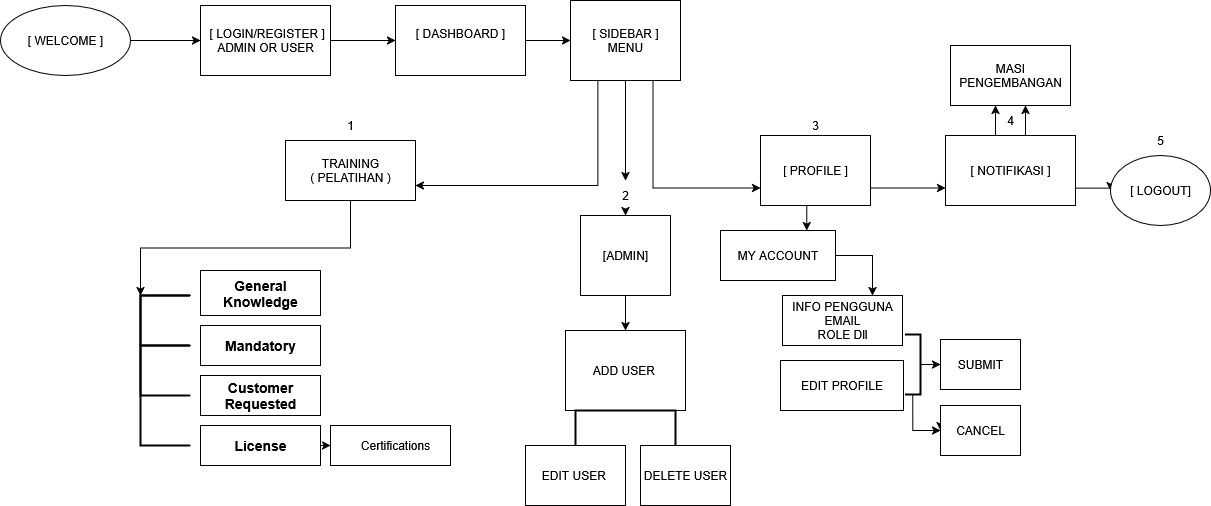

The diagram above was exported from draw.io. Its source (the exported page's mxGraphModel, read from the mxfile embedded in the PNG):
<mxGraphModel dx="1134" dy="563" grid="1" gridSize="10" guides="1" tooltips="1" connect="1" arrows="1" fold="1" page="0" pageScale="1" pageWidth="1100" pageHeight="850" background="light-dark(#FFFFFF,#000000)" math="0" shadow="0">
  <root>
    <mxCell id="0" />
    <mxCell id="1" parent="0" />
    <mxCell id="4PnnxyTYfSgEK4dYYUwf-5" value="" style="edgeStyle=orthogonalEdgeStyle;rounded=0;orthogonalLoop=1;jettySize=auto;html=1;" parent="1" source="4PnnxyTYfSgEK4dYYUwf-3" target="4PnnxyTYfSgEK4dYYUwf-4" edge="1">
      <mxGeometry relative="1" as="geometry" />
    </mxCell>
    <mxCell id="4PnnxyTYfSgEK4dYYUwf-3" value="[ WELCOME ]" style="rounded=0;whiteSpace=wrap;html=1;shape=ellipse;perimeter=ellipsePerimeter;" parent="1" vertex="1">
      <mxGeometry x="30" y="90" width="130" height="70" as="geometry" />
    </mxCell>
    <mxCell id="4PnnxyTYfSgEK4dYYUwf-7" value="" style="edgeStyle=orthogonalEdgeStyle;rounded=0;orthogonalLoop=1;jettySize=auto;html=1;" parent="1" source="4PnnxyTYfSgEK4dYYUwf-4" target="4PnnxyTYfSgEK4dYYUwf-6" edge="1">
      <mxGeometry relative="1" as="geometry" />
    </mxCell>
    <mxCell id="4PnnxyTYfSgEK4dYYUwf-4" value="&lt;div&gt;&amp;nbsp;[ LOGIN/REGISTER ]&lt;/div&gt;&lt;div&gt;ADMIN OR USER&lt;/div&gt;" style="rounded=0;whiteSpace=wrap;html=1;" parent="1" vertex="1">
      <mxGeometry x="230" y="90" width="130" height="70" as="geometry" />
    </mxCell>
    <mxCell id="4PnnxyTYfSgEK4dYYUwf-9" value="" style="edgeStyle=orthogonalEdgeStyle;rounded=0;orthogonalLoop=1;jettySize=auto;html=1;" parent="1" source="4PnnxyTYfSgEK4dYYUwf-6" target="4PnnxyTYfSgEK4dYYUwf-8" edge="1">
      <mxGeometry relative="1" as="geometry" />
    </mxCell>
    <mxCell id="4PnnxyTYfSgEK4dYYUwf-6" value="&lt;div&gt;[ DASHBOARD ]&lt;/div&gt;&lt;div&gt;&lt;br&gt;&lt;/div&gt;" style="rounded=0;whiteSpace=wrap;html=1;" parent="1" vertex="1">
      <mxGeometry x="425" y="90" width="130" height="70" as="geometry" />
    </mxCell>
    <mxCell id="wFRaE1-wnlA7VX8M8EpP-22" style="edgeStyle=orthogonalEdgeStyle;rounded=0;orthogonalLoop=1;jettySize=auto;html=1;exitX=0.25;exitY=1;exitDx=0;exitDy=0;entryX=1;entryY=0.75;entryDx=0;entryDy=0;" parent="1" source="4PnnxyTYfSgEK4dYYUwf-8" target="4PnnxyTYfSgEK4dYYUwf-10" edge="1">
      <mxGeometry relative="1" as="geometry" />
    </mxCell>
    <mxCell id="wFRaE1-wnlA7VX8M8EpP-23" style="edgeStyle=orthogonalEdgeStyle;rounded=0;orthogonalLoop=1;jettySize=auto;html=1;exitX=0.5;exitY=1;exitDx=0;exitDy=0;entryX=0.5;entryY=0;entryDx=0;entryDy=0;" parent="1" source="wFRaE1-wnlA7VX8M8EpP-84" target="4PnnxyTYfSgEK4dYYUwf-18" edge="1">
      <mxGeometry relative="1" as="geometry" />
    </mxCell>
    <mxCell id="wFRaE1-wnlA7VX8M8EpP-137" style="edgeStyle=orthogonalEdgeStyle;rounded=0;orthogonalLoop=1;jettySize=auto;html=1;exitX=0.75;exitY=1;exitDx=0;exitDy=0;entryX=0;entryY=0.75;entryDx=0;entryDy=0;" parent="1" source="4PnnxyTYfSgEK4dYYUwf-8" target="4PnnxyTYfSgEK4dYYUwf-26" edge="1">
      <mxGeometry relative="1" as="geometry" />
    </mxCell>
    <mxCell id="4PnnxyTYfSgEK4dYYUwf-8" value="&lt;div&gt;[ SIDEBAR ]&lt;/div&gt;&lt;div&gt;MENU&lt;/div&gt;" style="rounded=0;whiteSpace=wrap;html=1;" parent="1" vertex="1">
      <mxGeometry x="600" y="85" width="110" height="80" as="geometry" />
    </mxCell>
    <mxCell id="4PnnxyTYfSgEK4dYYUwf-10" value="TRAINING&lt;br&gt;( PELATIHAN )" style="rounded=0;whiteSpace=wrap;html=1;" parent="1" vertex="1">
      <mxGeometry x="315" y="225" width="130" height="60" as="geometry" />
    </mxCell>
    <mxCell id="wFRaE1-wnlA7VX8M8EpP-103" style="edgeStyle=orthogonalEdgeStyle;rounded=0;orthogonalLoop=1;jettySize=auto;html=1;exitX=0.5;exitY=1;exitDx=0;exitDy=0;entryX=0.5;entryY=0;entryDx=0;entryDy=0;" parent="1" source="4PnnxyTYfSgEK4dYYUwf-18" target="4PnnxyTYfSgEK4dYYUwf-91" edge="1">
      <mxGeometry relative="1" as="geometry" />
    </mxCell>
    <mxCell id="4PnnxyTYfSgEK4dYYUwf-18" value="[ADMIN]" style="rounded=0;whiteSpace=wrap;html=1;" parent="1" vertex="1">
      <mxGeometry x="610" y="300" width="90" height="80" as="geometry" />
    </mxCell>
    <mxCell id="gw-Z68BUrd7eQpSxmyKo-12" style="edgeStyle=orthogonalEdgeStyle;rounded=0;orthogonalLoop=1;jettySize=auto;html=1;exitX=1;exitY=0.75;exitDx=0;exitDy=0;entryX=0;entryY=0.5;entryDx=0;entryDy=0;" edge="1" parent="1" source="4PnnxyTYfSgEK4dYYUwf-20" target="4PnnxyTYfSgEK4dYYUwf-32">
      <mxGeometry relative="1" as="geometry" />
    </mxCell>
    <mxCell id="4PnnxyTYfSgEK4dYYUwf-20" value="[ NOTIFIKASI ]" style="rounded=0;whiteSpace=wrap;html=1;" parent="1" vertex="1">
      <mxGeometry x="975" y="220" width="130" height="70" as="geometry" />
    </mxCell>
    <mxCell id="wFRaE1-wnlA7VX8M8EpP-81" style="edgeStyle=orthogonalEdgeStyle;rounded=0;orthogonalLoop=1;jettySize=auto;html=1;exitX=1;exitY=0.75;exitDx=0;exitDy=0;entryX=0;entryY=0.75;entryDx=0;entryDy=0;" parent="1" source="4PnnxyTYfSgEK4dYYUwf-26" target="4PnnxyTYfSgEK4dYYUwf-20" edge="1">
      <mxGeometry relative="1" as="geometry" />
    </mxCell>
    <mxCell id="wFRaE1-wnlA7VX8M8EpP-116" style="edgeStyle=orthogonalEdgeStyle;rounded=0;orthogonalLoop=1;jettySize=auto;html=1;exitX=0.5;exitY=1;exitDx=0;exitDy=0;entryX=0.75;entryY=0;entryDx=0;entryDy=0;" parent="1" source="4PnnxyTYfSgEK4dYYUwf-26" target="wFRaE1-wnlA7VX8M8EpP-110" edge="1">
      <mxGeometry relative="1" as="geometry" />
    </mxCell>
    <mxCell id="4PnnxyTYfSgEK4dYYUwf-26" value="[ PROFILE ]" style="rounded=0;whiteSpace=wrap;html=1;" parent="1" vertex="1">
      <mxGeometry x="790" y="220" width="110" height="70" as="geometry" />
    </mxCell>
    <mxCell id="4PnnxyTYfSgEK4dYYUwf-32" value="[ LOGOUT]" style="rounded=0;whiteSpace=wrap;html=1;shape=ellipse;perimeter=ellipsePerimeter;" parent="1" vertex="1">
      <mxGeometry x="1140" y="240" width="100" height="70" as="geometry" />
    </mxCell>
    <mxCell id="4PnnxyTYfSgEK4dYYUwf-47" value="&lt;h3 class=&quot;card-title&quot;&gt;General Knowledge&lt;/h3&gt;" style="whiteSpace=wrap;html=1;" parent="1" vertex="1">
      <mxGeometry x="230" y="355" width="120" height="45" as="geometry" />
    </mxCell>
    <mxCell id="4PnnxyTYfSgEK4dYYUwf-48" value="&lt;h3 class=&quot;card-title&quot;&gt;Mandatory&lt;/h3&gt;" style="whiteSpace=wrap;html=1;" parent="1" vertex="1">
      <mxGeometry x="230" y="410" width="120" height="40" as="geometry" />
    </mxCell>
    <mxCell id="4PnnxyTYfSgEK4dYYUwf-52" value="&lt;h3 class=&quot;card-title&quot;&gt;Customer Requested&lt;/h3&gt;" style="whiteSpace=wrap;html=1;" parent="1" vertex="1">
      <mxGeometry x="230" y="460" width="120" height="40" as="geometry" />
    </mxCell>
    <mxCell id="gw-Z68BUrd7eQpSxmyKo-10" style="edgeStyle=orthogonalEdgeStyle;rounded=0;orthogonalLoop=1;jettySize=auto;html=1;exitX=1;exitY=0.5;exitDx=0;exitDy=0;entryX=0;entryY=0.5;entryDx=0;entryDy=0;" edge="1" parent="1" source="4PnnxyTYfSgEK4dYYUwf-54" target="gw-Z68BUrd7eQpSxmyKo-9">
      <mxGeometry relative="1" as="geometry" />
    </mxCell>
    <mxCell id="4PnnxyTYfSgEK4dYYUwf-54" value="&lt;h3 class=&quot;card-title&quot;&gt;License&lt;/h3&gt;" style="whiteSpace=wrap;html=1;" parent="1" vertex="1">
      <mxGeometry x="230" y="510" width="120" height="40" as="geometry" />
    </mxCell>
    <mxCell id="4PnnxyTYfSgEK4dYYUwf-80" value="EDIT USER&amp;nbsp;" style="rounded=0;whiteSpace=wrap;html=1;" parent="1" vertex="1">
      <mxGeometry x="555" y="530" width="100" height="60" as="geometry" />
    </mxCell>
    <mxCell id="4PnnxyTYfSgEK4dYYUwf-91" value="ADD USER&amp;nbsp;" style="rounded=0;whiteSpace=wrap;html=1;" parent="1" vertex="1">
      <mxGeometry x="595" y="415" width="120" height="80" as="geometry" />
    </mxCell>
    <mxCell id="4PnnxyTYfSgEK4dYYUwf-84" value="DELETE USER" style="rounded=0;whiteSpace=wrap;html=1;" parent="1" vertex="1">
      <mxGeometry x="670" y="530" width="90" height="60" as="geometry" />
    </mxCell>
    <mxCell id="wFRaE1-wnlA7VX8M8EpP-42" value="" style="strokeWidth=2;html=1;shape=mxgraph.flowchart.annotation_1;align=left;pointerEvents=1;" parent="1" vertex="1">
      <mxGeometry x="170" y="380" width="50" height="50" as="geometry" />
    </mxCell>
    <mxCell id="wFRaE1-wnlA7VX8M8EpP-43" value="" style="strokeWidth=2;html=1;shape=mxgraph.flowchart.annotation_1;align=left;pointerEvents=1;" parent="1" vertex="1">
      <mxGeometry x="170" y="380" width="50" height="100" as="geometry" />
    </mxCell>
    <mxCell id="wFRaE1-wnlA7VX8M8EpP-47" value="" style="strokeWidth=2;html=1;shape=mxgraph.flowchart.annotation_1;align=left;pointerEvents=1;" parent="1" vertex="1">
      <mxGeometry x="170" y="430" width="50" height="100" as="geometry" />
    </mxCell>
    <mxCell id="wFRaE1-wnlA7VX8M8EpP-83" value="1" style="text;html=1;align=center;verticalAlign=middle;whiteSpace=wrap;rounded=0;" parent="1" vertex="1">
      <mxGeometry x="350" y="195" width="60" height="30" as="geometry" />
    </mxCell>
    <mxCell id="wFRaE1-wnlA7VX8M8EpP-85" value="3" style="text;html=1;align=center;verticalAlign=middle;whiteSpace=wrap;rounded=0;" parent="1" vertex="1">
      <mxGeometry x="815" y="195" width="60" height="30" as="geometry" />
    </mxCell>
    <mxCell id="wFRaE1-wnlA7VX8M8EpP-88" value="5" style="text;html=1;align=center;verticalAlign=middle;whiteSpace=wrap;rounded=0;" parent="1" vertex="1">
      <mxGeometry x="1160" y="210" width="60" height="30" as="geometry" />
    </mxCell>
    <mxCell id="wFRaE1-wnlA7VX8M8EpP-99" style="edgeStyle=orthogonalEdgeStyle;rounded=0;orthogonalLoop=1;jettySize=auto;html=1;exitX=0.5;exitY=1;exitDx=0;exitDy=0;entryX=0;entryY=0;entryDx=0;entryDy=0;entryPerimeter=0;" parent="1" source="4PnnxyTYfSgEK4dYYUwf-10" target="wFRaE1-wnlA7VX8M8EpP-43" edge="1">
      <mxGeometry relative="1" as="geometry" />
    </mxCell>
    <mxCell id="wFRaE1-wnlA7VX8M8EpP-104" value="" style="strokeWidth=2;html=1;shape=mxgraph.flowchart.annotation_1;align=left;pointerEvents=1;direction=south;" parent="1" vertex="1">
      <mxGeometry x="605" y="495" width="100" height="35" as="geometry" />
    </mxCell>
    <mxCell id="wFRaE1-wnlA7VX8M8EpP-115" style="edgeStyle=orthogonalEdgeStyle;rounded=0;orthogonalLoop=1;jettySize=auto;html=1;exitX=1;exitY=0.5;exitDx=0;exitDy=0;entryX=0.75;entryY=0;entryDx=0;entryDy=0;" parent="1" source="wFRaE1-wnlA7VX8M8EpP-110" target="wFRaE1-wnlA7VX8M8EpP-111" edge="1">
      <mxGeometry relative="1" as="geometry" />
    </mxCell>
    <mxCell id="wFRaE1-wnlA7VX8M8EpP-110" value="MY ACCOUNT" style="rounded=0;whiteSpace=wrap;html=1;" parent="1" vertex="1">
      <mxGeometry x="750" y="315" width="115" height="50" as="geometry" />
    </mxCell>
    <mxCell id="wFRaE1-wnlA7VX8M8EpP-111" value="INFO PENGGUNA&lt;br&gt;EMAIL&lt;br&gt;ROLE Dll" style="rounded=0;whiteSpace=wrap;html=1;" parent="1" vertex="1">
      <mxGeometry x="812" y="380" width="120" height="50" as="geometry" />
    </mxCell>
    <mxCell id="wFRaE1-wnlA7VX8M8EpP-139" style="edgeStyle=orthogonalEdgeStyle;rounded=0;orthogonalLoop=1;jettySize=auto;html=1;exitX=0;exitY=0.5;exitDx=0;exitDy=0;exitPerimeter=0;entryX=0;entryY=0.5;entryDx=0;entryDy=0;" parent="1" source="wFRaE1-wnlA7VX8M8EpP-112" target="wFRaE1-wnlA7VX8M8EpP-127" edge="1">
      <mxGeometry relative="1" as="geometry" />
    </mxCell>
    <mxCell id="gw-Z68BUrd7eQpSxmyKo-4" style="edgeStyle=orthogonalEdgeStyle;rounded=0;orthogonalLoop=1;jettySize=auto;html=1;exitX=0.5;exitY=0;exitDx=0;exitDy=0;exitPerimeter=0;entryX=0;entryY=0.5;entryDx=0;entryDy=0;" edge="1" parent="1" source="wFRaE1-wnlA7VX8M8EpP-112" target="wFRaE1-wnlA7VX8M8EpP-125">
      <mxGeometry relative="1" as="geometry" />
    </mxCell>
    <mxCell id="wFRaE1-wnlA7VX8M8EpP-112" value="" style="strokeWidth=2;html=1;shape=mxgraph.flowchart.annotation_1;align=left;pointerEvents=1;direction=west;" parent="1" vertex="1">
      <mxGeometry x="934.5" y="419" width="15.5" height="60" as="geometry" />
    </mxCell>
    <mxCell id="wFRaE1-wnlA7VX8M8EpP-114" value="EDIT PROFILE" style="rounded=0;whiteSpace=wrap;html=1;" parent="1" vertex="1">
      <mxGeometry x="810" y="445" width="123" height="50" as="geometry" />
    </mxCell>
    <mxCell id="wFRaE1-wnlA7VX8M8EpP-138" style="edgeStyle=orthogonalEdgeStyle;rounded=0;orthogonalLoop=1;jettySize=auto;html=1;exitX=0;exitY=0.5;exitDx=0;exitDy=0;exitPerimeter=0;entryX=0;entryY=0.5;entryDx=0;entryDy=0;" parent="1" target="wFRaE1-wnlA7VX8M8EpP-125" edge="1">
      <mxGeometry relative="1" as="geometry">
        <mxPoint x="984.75" y="510" as="sourcePoint" />
      </mxGeometry>
    </mxCell>
    <mxCell id="wFRaE1-wnlA7VX8M8EpP-125" value="CANCEL" style="rounded=0;whiteSpace=wrap;html=1;" parent="1" vertex="1">
      <mxGeometry x="970" y="490" width="80" height="50" as="geometry" />
    </mxCell>
    <mxCell id="wFRaE1-wnlA7VX8M8EpP-127" value="SUBMIT" style="rounded=0;whiteSpace=wrap;html=1;" parent="1" vertex="1">
      <mxGeometry x="970" y="424" width="80" height="50" as="geometry" />
    </mxCell>
    <mxCell id="wFRaE1-wnlA7VX8M8EpP-132" value="MASI PENGEMBANGAN" style="rounded=0;whiteSpace=wrap;html=1;" parent="1" vertex="1">
      <mxGeometry x="980" y="130" width="120" height="60" as="geometry" />
    </mxCell>
    <mxCell id="wFRaE1-wnlA7VX8M8EpP-87" value="4" style="text;html=1;align=center;verticalAlign=middle;whiteSpace=wrap;rounded=0;" parent="1" vertex="1">
      <mxGeometry x="1010" y="190" width="60" height="30" as="geometry" />
    </mxCell>
    <mxCell id="wFRaE1-wnlA7VX8M8EpP-135" style="edgeStyle=orthogonalEdgeStyle;rounded=0;orthogonalLoop=1;jettySize=auto;html=1;exitX=0.75;exitY=1;exitDx=0;exitDy=0;entryX=0.75;entryY=0;entryDx=0;entryDy=0;" parent="1" source="wFRaE1-wnlA7VX8M8EpP-87" target="wFRaE1-wnlA7VX8M8EpP-87" edge="1">
      <mxGeometry relative="1" as="geometry" />
    </mxCell>
    <mxCell id="wFRaE1-wnlA7VX8M8EpP-136" value="" style="edgeStyle=orthogonalEdgeStyle;rounded=0;orthogonalLoop=1;jettySize=auto;html=1;exitX=0.5;exitY=1;exitDx=0;exitDy=0;entryX=0.5;entryY=0;entryDx=0;entryDy=0;" parent="1" source="4PnnxyTYfSgEK4dYYUwf-8" target="wFRaE1-wnlA7VX8M8EpP-84" edge="1">
      <mxGeometry relative="1" as="geometry">
        <mxPoint x="655" y="165" as="sourcePoint" />
        <mxPoint x="655" y="300" as="targetPoint" />
      </mxGeometry>
    </mxCell>
    <mxCell id="wFRaE1-wnlA7VX8M8EpP-84" value="2" style="text;html=1;align=center;verticalAlign=middle;whiteSpace=wrap;rounded=0;" parent="1" vertex="1">
      <mxGeometry x="625" y="265" width="60" height="30" as="geometry" />
    </mxCell>
    <mxCell id="wFRaE1-wnlA7VX8M8EpP-140" style="edgeStyle=orthogonalEdgeStyle;rounded=0;orthogonalLoop=1;jettySize=auto;html=1;exitX=0.25;exitY=1;exitDx=0;exitDy=0;entryX=0.25;entryY=0;entryDx=0;entryDy=0;" parent="1" source="wFRaE1-wnlA7VX8M8EpP-87" target="wFRaE1-wnlA7VX8M8EpP-87" edge="1">
      <mxGeometry relative="1" as="geometry" />
    </mxCell>
    <mxCell id="gw-Z68BUrd7eQpSxmyKo-9" value="" style="rounded=0;whiteSpace=wrap;html=1;" vertex="1" parent="1">
      <mxGeometry x="360" y="510" width="120" height="40" as="geometry" />
    </mxCell>
    <mxCell id="gw-Z68BUrd7eQpSxmyKo-11" value="Certifications " style="text;html=1;align=center;verticalAlign=middle;whiteSpace=wrap;rounded=0;" vertex="1" parent="1">
      <mxGeometry x="395" y="515" width="60" height="30" as="geometry" />
    </mxCell>
  </root>
</mxGraphModel>